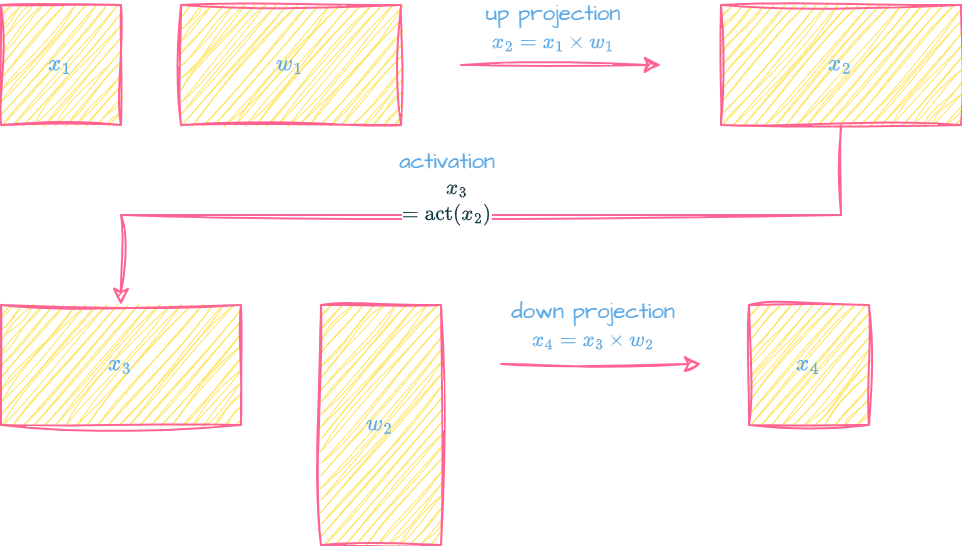

The diagram above was exported from draw.io. Its source (the exported page's mxGraphModel, read from the mxfile embedded in the PNG):
<mxGraphModel dx="786" dy="463" grid="1" gridSize="10" guides="1" tooltips="1" connect="1" arrows="1" fold="1" page="1" pageScale="1" pageWidth="827" pageHeight="1169" math="1" shadow="0">
  <root>
    <mxCell id="0" />
    <mxCell id="1" parent="0" />
    <mxCell id="JgownZYFCKkTGdtjBTE3-2" parent="1" style="rounded=0;whiteSpace=wrap;html=1;sketch=1;hachureGap=4;jiggle=2;curveFitting=1;fontFamily=Architects Daughter;fontSource=https%3A%2F%2Ffonts.googleapis.com%2Fcss%3Ffamily%3DArchitects%2BDaughter;labelBackgroundColor=none;fillColor=#FFE45E;strokeColor=#FF6392;fontColor=#5AA9E6;" value="$$x_1$$" vertex="1">
      <mxGeometry height="60" width="60" x="20" y="30" as="geometry" />
    </mxCell>
    <mxCell id="JgownZYFCKkTGdtjBTE3-5" parent="1" style="rounded=0;whiteSpace=wrap;html=1;sketch=1;hachureGap=4;jiggle=2;curveFitting=1;fontFamily=Architects Daughter;fontSource=https%3A%2F%2Ffonts.googleapis.com%2Fcss%3Ffamily%3DArchitects%2BDaughter;labelBackgroundColor=none;fillColor=#FFE45E;strokeColor=#FF6392;fontColor=#5AA9E6;" value="$$w_1$$" vertex="1">
      <mxGeometry height="60" width="110" x="110" y="30" as="geometry" />
    </mxCell>
    <mxCell id="JgownZYFCKkTGdtjBTE3-27" edge="1" parent="1" source="JgownZYFCKkTGdtjBTE3-6" style="edgeStyle=orthogonalEdgeStyle;rounded=0;sketch=1;hachureGap=4;jiggle=2;curveFitting=1;orthogonalLoop=1;jettySize=auto;html=1;exitX=0.5;exitY=1;exitDx=0;exitDy=0;entryX=0.5;entryY=0;entryDx=0;entryDy=0;strokeColor=#FF6392;fontFamily=Architects Daughter;fontSource=https%3A%2F%2Ffonts.googleapis.com%2Fcss%3Ffamily%3DArchitects%2BDaughter;fontColor=default;fillColor=#FFE45E;labelBackgroundColor=none;" target="JgownZYFCKkTGdtjBTE3-13">
      <mxGeometry relative="1" as="geometry" />
    </mxCell>
    <mxCell id="JgownZYFCKkTGdtjBTE3-28" connectable="0" parent="JgownZYFCKkTGdtjBTE3-27" style="edgeLabel;html=1;align=center;verticalAlign=middle;resizable=0;points=[];sketch=1;hachureGap=4;jiggle=2;curveFitting=1;strokeColor=#FF6392;fontFamily=Architects Daughter;fontSource=https%3A%2F%2Ffonts.googleapis.com%2Fcss%3Ffamily%3DArchitects%2BDaughter;fontColor=#5AA9E6;fillColor=#FFE45E;labelBackgroundColor=none;" value="activation&lt;div&gt;&lt;div&gt;&amp;nbsp;&lt;span style=&quot;background-color: light-dark(#ffffff, var(--ge-dark-color, #121212)); color: light-dark(rgb(20, 54, 66), rgb(173, 202, 213));&quot;&gt;&amp;nbsp;&lt;/span&gt;&lt;span style=&quot;background-color: light-dark(#ffffff, var(--ge-dark-color, #121212)); color: light-dark(rgb(20, 54, 66), rgb(173, 202, 213));&quot;&gt;\(x_3=\text{act}(x_2)\)&lt;/span&gt;&lt;/div&gt;&lt;/div&gt;" vertex="1">
      <mxGeometry relative="1" x="0.08" y="1" as="geometry">
        <mxPoint y="-16" as="offset" />
      </mxGeometry>
    </mxCell>
    <mxCell id="JgownZYFCKkTGdtjBTE3-6" parent="1" style="rounded=0;whiteSpace=wrap;html=1;sketch=1;hachureGap=4;jiggle=2;curveFitting=1;fontFamily=Architects Daughter;fontSource=https%3A%2F%2Ffonts.googleapis.com%2Fcss%3Ffamily%3DArchitects%2BDaughter;labelBackgroundColor=none;fillColor=#FFE45E;strokeColor=#FF6392;fontColor=#5AA9E6;" value="\(x_2\)" vertex="1">
      <mxGeometry height="60" width="120" x="380" y="30" as="geometry" />
    </mxCell>
    <mxCell id="JgownZYFCKkTGdtjBTE3-13" parent="1" style="rounded=0;whiteSpace=wrap;html=1;sketch=1;hachureGap=4;jiggle=2;curveFitting=1;fontFamily=Architects Daughter;fontSource=https%3A%2F%2Ffonts.googleapis.com%2Fcss%3Ffamily%3DArchitects%2BDaughter;labelBackgroundColor=none;fillColor=#FFE45E;strokeColor=#FF6392;fontColor=#5AA9E6;" value="\(x_3\)" vertex="1">
      <mxGeometry height="60" width="120" x="20" y="180" as="geometry" />
    </mxCell>
    <mxCell id="JgownZYFCKkTGdtjBTE3-18" edge="1" parent="1" style="endArrow=classic;html=1;rounded=0;sketch=1;hachureGap=4;jiggle=2;curveFitting=1;fontFamily=Architects Daughter;fontSource=https%3A%2F%2Ffonts.googleapis.com%2Fcss%3Ffamily%3DArchitects%2BDaughter;labelBackgroundColor=none;strokeColor=#FF6392;fontColor=default;" value="">
      <mxGeometry height="50" relative="1" width="50" as="geometry">
        <mxPoint x="250" y="60" as="sourcePoint" />
        <mxPoint x="350" y="60" as="targetPoint" />
      </mxGeometry>
    </mxCell>
    <mxCell id="JgownZYFCKkTGdtjBTE3-19" connectable="0" parent="JgownZYFCKkTGdtjBTE3-18" style="edgeLabel;html=1;align=center;verticalAlign=middle;resizable=0;points=[];sketch=1;hachureGap=4;jiggle=2;curveFitting=1;fontFamily=Architects Daughter;fontSource=https%3A%2F%2Ffonts.googleapis.com%2Fcss%3Ffamily%3DArchitects%2BDaughter;labelBackgroundColor=none;fontColor=#5AA9E6;" value="up projection&lt;div&gt;\(x_2=x_1 \times w_1 \)&lt;/div&gt;" vertex="1">
      <mxGeometry relative="1" x="-0.1" y="4" as="geometry">
        <mxPoint y="-16" as="offset" />
      </mxGeometry>
    </mxCell>
    <mxCell id="JgownZYFCKkTGdtjBTE3-20" parent="1" style="rounded=0;whiteSpace=wrap;html=1;sketch=1;hachureGap=4;jiggle=2;curveFitting=1;fontFamily=Architects Daughter;fontSource=https%3A%2F%2Ffonts.googleapis.com%2Fcss%3Ffamily%3DArchitects%2BDaughter;labelBackgroundColor=none;fillColor=#FFE45E;strokeColor=#FF6392;fontColor=#5AA9E6;" value="\(w_2\)" vertex="1">
      <mxGeometry height="120" width="60" x="180" y="180" as="geometry" />
    </mxCell>
    <mxCell id="JgownZYFCKkTGdtjBTE3-21" parent="1" style="rounded=0;whiteSpace=wrap;html=1;sketch=1;hachureGap=4;jiggle=2;curveFitting=1;fontFamily=Architects Daughter;fontSource=https%3A%2F%2Ffonts.googleapis.com%2Fcss%3Ffamily%3DArchitects%2BDaughter;labelBackgroundColor=none;fillColor=#FFE45E;strokeColor=#FF6392;fontColor=#5AA9E6;" value="\(x_4\)" vertex="1">
      <mxGeometry height="60" width="60" x="394" y="180" as="geometry" />
    </mxCell>
    <mxCell id="JgownZYFCKkTGdtjBTE3-23" edge="1" parent="1" style="endArrow=classic;html=1;rounded=0;sketch=1;hachureGap=4;jiggle=2;curveFitting=1;fontFamily=Architects Daughter;fontSource=https%3A%2F%2Ffonts.googleapis.com%2Fcss%3Ffamily%3DArchitects%2BDaughter;labelBackgroundColor=none;strokeColor=#FF6392;fontColor=default;" value="">
      <mxGeometry height="50" relative="1" width="50" as="geometry">
        <mxPoint x="270" y="209.5" as="sourcePoint" />
        <mxPoint x="370" y="209.5" as="targetPoint" />
      </mxGeometry>
    </mxCell>
    <mxCell id="JgownZYFCKkTGdtjBTE3-24" connectable="0" parent="JgownZYFCKkTGdtjBTE3-23" style="edgeLabel;html=1;align=center;verticalAlign=middle;resizable=0;points=[];sketch=1;hachureGap=4;jiggle=2;curveFitting=1;fontFamily=Architects Daughter;fontSource=https%3A%2F%2Ffonts.googleapis.com%2Fcss%3Ffamily%3DArchitects%2BDaughter;labelBackgroundColor=none;fontColor=#5AA9E6;" value="down projection&lt;div&gt;\(x_4=x_3\times w_2\)&lt;/div&gt;" vertex="1">
      <mxGeometry relative="1" x="-0.1" y="4" as="geometry">
        <mxPoint y="-16" as="offset" />
      </mxGeometry>
    </mxCell>
  </root>
</mxGraphModel>